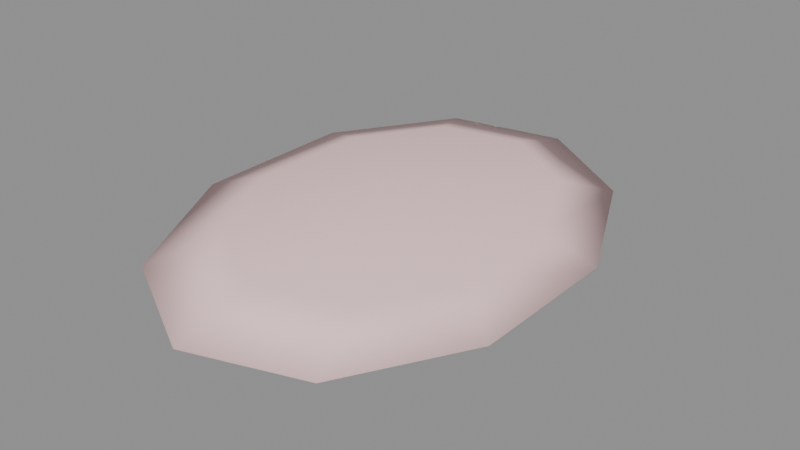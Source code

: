 # Source: petal.blend  (saved by Blender 5.2.45; exported with 4.5.12 LTS)
import bpy
from mathutils import Matrix  # noqa: F401  (used for matrix-valued properties, if any)

bpy.ops.wm.read_factory_settings(use_empty=True)
scene = bpy.context.scene
scene.name = 'ELYRIA_petal'

# ---- materials (node trees are filled in below, after node groups)
mat_elyria_blossom = bpy.data.materials.new('ELYRIA_blossom')
mat_elyria_blossom.diffuse_color = (1.0, 0.68, 0.68, 1.0)

# ---- material node trees
mat_elyria_blossom.use_nodes = True; mat_elyria_blossom.node_tree.nodes.clear()
_N = mat_elyria_blossom.node_tree.nodes; _L = mat_elyria_blossom.node_tree.links
n0 = _N.new('ShaderNodeBsdfPrincipled'); n0.name = 'Principled BSDF'; n0.location = (-200, 100)
n0.inputs[0].default_value = (1.0, 0.68, 0.68, 1.0)
n0.inputs[2].default_value = 0.75
n0.inputs[10].default_value = 0.005
n1 = _N.new('ShaderNodeOutputMaterial'); n1.name = 'Material Output'; n1.location = (200, 100)
_L.new(n0.outputs[0], n1.inputs[0])
n1.is_active_output = True

# ---- meshes
me_sphere_084 = bpy.data.meshes.new('Sphere.084')
me_sphere_084.from_pydata([(0.001675, 0.0, 0.02588), (0.001184, 0.07071, 0.0224), (0.0, 0.1, 0.014), (-0.001184, 0.07071, 0.005598), (-0.001675, 0.0, 0.002117), (0.02752, 0.05721, 0.01869), (0.03725, 0.0809, 0.008751), (0.02516, 0.05721, 0.001886), (0.0438, 0.02185, 0.0164), (0.06027, 0.0309, 0.005506), (0.04143, 0.02185, -0.0004082), (0.0438, -0.02185, 0.0164), (0.06027, -0.0309, 0.005506), (0.04143, -0.02185, -0.0004082), (0.02752, -0.05721, 0.01869), (0.03725, -0.0809, 0.008751), (0.02516, -0.05721, 0.001886), (0.001184, -0.07071, 0.0224), (3.777e-09, -0.1, 0.014), (-0.001184, -0.07071, 0.005598), (-0.02516, -0.05721, 0.02611), (-0.03725, -0.0809, 0.01925), (-0.02752, -0.05721, 0.00931), (-0.04143, -0.02185, 0.02841), (-0.06027, -0.0309, 0.02249), (-0.0438, -0.02185, 0.0116), (-0.04143, 0.02185, 0.02841), (-0.06027, 0.0309, 0.02249), (-0.0438, 0.02185, 0.0116), (-0.02516, 0.05721, 0.02611), (-0.03725, 0.0809, 0.01925), (-0.02752, 0.05721, 0.00931)], [], [(3, 2, 6, 7), (1, 0, 5), (4, 3, 7), (2, 1, 5, 6), (5, 0, 8), (4, 7, 10), (6, 5, 8, 9), (7, 6, 9, 10), (10, 9, 12, 13), (8, 0, 11), (4, 10, 13), (9, 8, 11, 12), (13, 12, 15, 16), (11, 0, 14), (4, 13, 16), (12, 11, 14, 15), (16, 15, 18, 19), (14, 0, 17), (4, 16, 19), (15, 14, 17, 18), (19, 18, 21, 22), (17, 0, 20), (4, 19, 22), (18, 17, 20, 21), (22, 21, 24, 25), (20, 0, 23), (4, 22, 25), (21, 20, 23, 24), (24, 23, 26, 27), (25, 24, 27, 28), (23, 0, 26), (4, 25, 28), (4, 28, 31), (27, 26, 29, 30), (28, 27, 30, 31), (26, 0, 29), (4, 31, 3), (30, 29, 1, 2), (31, 30, 2, 3), (29, 0, 1)])
me_sphere_084.polygons.foreach_set('use_smooth', [True] * 40)
_uv = me_sphere_084.uv_layers.new(name='UVMap')
_uv.uv.foreach_set('vector', [0.7, 0.25, 0.7, 0.5, 0.6, 0.5, 0.6, 0.25, 0.7, 0.75, 0.65, 1.0, 0.6, 0.75, 0.65, 0.0, 0.7, 0.25, 0.6, 0.25, 0.7, 0.5, 0.7, 0.75, 0.6, 0.75, 0.6, 0.5, 0.6, 0.75, 0.55, 1.0, 0.5, 0.75, 0.55, 0.0, 0.6, 0.25, 0.5, 0.25, 0.6, 0.5, 0.6, 0.75, 0.5, 0.75, 0.5, 0.5, 0.6, 0.25, 0.6, 0.5, 0.5, 0.5, 0.5, 0.25, 0.5, 0.25, 0.5, 0.5, 0.4, 0.5, 0.4, 0.25, 0.5, 0.75, 0.45, 1.0, 0.4, 0.75, 0.45, 0.0, 0.5, 0.25, 0.4, 0.25, 0.5, 0.5, 0.5, 0.75, 0.4, 0.75, 0.4, 0.5, 0.4, 0.25, 0.4, 0.5, 0.3, 0.5, 0.3, 0.25, 0.4, 0.75, 0.35, 1.0, 0.3, 0.75, 0.35, 0.0, 0.4, 0.25, 0.3, 0.25, 0.4, 0.5, 0.4, 0.75, 0.3, 0.75, 0.3, 0.5, 0.3, 0.25, 0.3, 0.5, 0.2, 0.5, 0.2, 0.25, 0.3, 0.75, 0.25, 1.0, 0.2, 0.75, 0.25, 0.0, 0.3, 0.25, 0.2, 0.25, 0.3, 0.5, 0.3, 0.75, 0.2, 0.75, 0.2, 0.5, 0.2, 0.25, 0.2, 0.5, 0.1, 0.5, 0.1, 0.25, 0.2, 0.75, 0.15, 1.0, 0.1, 0.75, 0.15, 0.0, 0.2, 0.25, 0.1, 0.25, 0.2, 0.5, 0.2, 0.75, 0.1, 0.75, 0.1, 0.5, 0.1, 0.25, 0.1, 0.5, 0.0, 0.5, 0.0, 0.25, 0.1, 0.75, 0.05, 1.0, 0.0, 0.75, 0.05, 0.0, 0.1, 0.25, 0.0, 0.25, 0.1, 0.5, 0.1, 0.75, 0.0, 0.75, 0.0, 0.5, 1.0, 0.5, 1.0, 0.75, 0.9, 0.75, 0.9, 0.5, 1.0, 0.25, 1.0, 0.5, 0.9, 0.5, 0.9, 0.25, 1.0, 0.75, 0.95, 1.0, 0.9, 0.75, 0.95, 0.0, 1.0, 0.25, 0.9, 0.25, 0.85, 0.0, 0.9, 0.25, 0.8, 0.25, 0.9, 0.5, 0.9, 0.75, 0.8, 0.75, 0.8, 0.5, 0.9, 0.25, 0.9, 0.5, 0.8, 0.5, 0.8, 0.25, 0.9, 0.75, 0.85, 1.0, 0.8, 0.75, 0.75, 0.0, 0.8, 0.25, 0.7, 0.25, 0.8, 0.5, 0.8, 0.75, 0.7, 0.75, 0.7, 0.5, 0.8, 0.25, 0.8, 0.5, 0.7, 0.5, 0.7, 0.25, 0.8, 0.75, 0.75, 1.0, 0.7, 0.75])
me_sphere_084.materials.append(mat_elyria_blossom)
me_sphere_084.update()

# ---- objects
ob_petal = bpy.data.objects.new('petal', me_sphere_084)

# ---- transforms, parenting, visibility, modifiers, constraints
ob_petal.location = (0.0, 0.0, 0.0)

# ---- collection membership
scene.collection.objects.link(ob_petal)

# ---- scene / render settings (as saved in the file)
scene.frame_start = 1; scene.frame_end = 250; scene.frame_set(1)
scene.render.engine = 'BLENDER_EEVEE_NEXT'
scene.render.image_settings.exr_codec = 'NONE'
scene.render.use_bake_clear = False
scene.render.bake_margin = 0
scene.render.bake_bias = 0.0
scene.render.bake_samples = 0
scene.render.simplify_subdivision_render = 0
scene.render.simplify_child_particles_render = 0.0
scene.render.compositor_device = 'GPU'
scene.eevee.use_volume_custom_range = False
scene.eevee.gtao_distance = 0.0
scene.eevee.use_fast_gi = False
scene.eevee.fast_gi_thickness_near = 0.1
scene.eevee.fast_gi_thickness_far = 0.0
scene.eevee.ray_tracing_options.screen_trace_thickness = 0.1
bpy.context.view_layer.update()

# ---- added for rendering (the .blend has no active camera and no usable light): camera, sun + grey world if the file has none
cam_auto = bpy.data.cameras.new('AutoCamera')
cam_auto.lens = 50.0
cam_auto.sensor_width = 36.0
cam_auto.clip_end = 1000.0
ob_auto_camera = bpy.data.objects.new('AutoCamera', cam_auto)
scene.collection.objects.link(ob_auto_camera)
ob_auto_camera.location = (0.217696, -0.261235, 0.188157)
ob_auto_camera.rotation_euler = (1.09748, -7.21219e-08, 0.694738)
scene.camera = ob_auto_camera
light_auto_sun = bpy.data.lights.new('AutoSun', 'SUN')
light_auto_sun.energy = 3.0
light_auto_sun.angle = 0.0523599
ob_auto_sun = bpy.data.objects.new('AutoSun', light_auto_sun)
scene.collection.objects.link(ob_auto_sun)
ob_auto_sun.rotation_euler = (0.872665, 0.174533, 0.523599)
if scene.world is None:
    world_auto = bpy.data.worlds.new('AutoWorld')
    world_auto.color = (0.3, 0.3, 0.3)
    scene.world = world_auto
bpy.context.view_layer.update()
